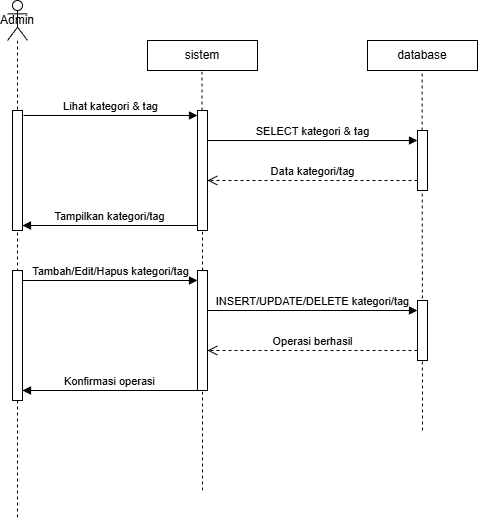

The diagram above was exported from draw.io. Its source (the exported page's mxGraphModel, read from the mxfile embedded in the PNG):
<mxGraphModel dx="1453" dy="732" grid="1" gridSize="10" guides="1" tooltips="1" connect="1" arrows="1" fold="1" page="1" pageScale="1" pageWidth="850" pageHeight="1100" math="0" shadow="0">
  <root>
    <mxCell id="0" />
    <mxCell id="1" parent="0" />
    <mxCell id="FGWtHARNkFRoolI5Ks2y-1" parent="1" style="shape=umlLifeline;perimeter=lifelinePerimeter;whiteSpace=wrap;html=1;container=1;dropTarget=0;collapsible=0;recursiveResize=0;outlineConnect=0;portConstraint=eastwest;newEdgeStyle={&quot;curved&quot;:0,&quot;rounded&quot;:0};participant=umlActor;" value="Admin" vertex="1">
      <mxGeometry height="520" width="20" x="80" y="80" as="geometry" />
    </mxCell>
    <mxCell id="SlDP3mkzFSmleF-QR-7f-1" parent="FGWtHARNkFRoolI5Ks2y-1" style="html=1;points=[[0,0,0,0,5],[0,1,0,0,-5],[1,0,0,0,5],[1,1,0,0,-5]];perimeter=orthogonalPerimeter;outlineConnect=0;targetShapes=umlLifeline;portConstraint=eastwest;newEdgeStyle={&quot;curved&quot;:0,&quot;rounded&quot;:0};" value="" vertex="1">
      <mxGeometry height="120" width="10" x="5" y="110" as="geometry" />
    </mxCell>
    <mxCell id="dlkJQMf4N1JRs0qVTaL7-10" parent="FGWtHARNkFRoolI5Ks2y-1" style="html=1;points=[[0,0,0,0,5],[0,1,0,0,-5],[1,0,0,0,5],[1,1,0,0,-5]];perimeter=orthogonalPerimeter;outlineConnect=0;targetShapes=umlLifeline;portConstraint=eastwest;newEdgeStyle={&quot;curved&quot;:0,&quot;rounded&quot;:0};" value="" vertex="1">
      <mxGeometry height="130" width="10" x="5" y="270" as="geometry" />
    </mxCell>
    <mxCell id="Vlhk4puOhZnwO28-_8EL-1" parent="1" style="html=1;whiteSpace=wrap;" value="sistem" vertex="1">
      <mxGeometry height="30" width="110" x="220" y="120" as="geometry" />
    </mxCell>
    <mxCell id="Vlhk4puOhZnwO28-_8EL-2" parent="1" style="html=1;whiteSpace=wrap;" value="database" vertex="1">
      <mxGeometry height="30" width="110" x="440" y="120" as="geometry" />
    </mxCell>
    <mxCell id="7u6Yp-YrcWrbkLC-6dWC-1" edge="1" parent="1" source="dlkJQMf4N1JRs0qVTaL7-1" style="endArrow=none;dashed=1;html=1;rounded=0;entryX=0.5;entryY=1;entryDx=0;entryDy=0;" value="">
      <mxGeometry height="50" relative="1" width="50" as="geometry">
        <mxPoint x="274.5" y="590" as="sourcePoint" />
        <mxPoint x="274.5" y="150" as="targetPoint" />
      </mxGeometry>
    </mxCell>
    <mxCell id="7u6Yp-YrcWrbkLC-6dWC-2" edge="1" parent="1" style="html=1;verticalAlign=bottom;endArrow=block;curved=0;rounded=0;entryX=0;entryY=0;entryDx=0;entryDy=5;entryPerimeter=0;" target="dlkJQMf4N1JRs0qVTaL7-1" value="Lihat kategori &amp;amp; tag">
      <mxGeometry relative="1" width="80" as="geometry">
        <mxPoint x="96" y="195" as="sourcePoint" />
        <mxPoint x="266" y="195" as="targetPoint" />
      </mxGeometry>
    </mxCell>
    <mxCell id="7u6Yp-YrcWrbkLC-6dWC-3" edge="1" parent="1" style="endArrow=none;dashed=1;html=1;rounded=0;entryX=0.5;entryY=1;entryDx=0;entryDy=0;" value="">
      <mxGeometry height="50" relative="1" width="50" as="geometry">
        <mxPoint x="495" y="510" as="sourcePoint" />
        <mxPoint x="494.6" y="150" as="targetPoint" />
      </mxGeometry>
    </mxCell>
    <mxCell id="dlkJQMf4N1JRs0qVTaL7-2" edge="1" parent="1" source="dlkJQMf4N1JRs0qVTaL7-11" style="endArrow=none;dashed=1;html=1;rounded=0;entryX=0.5;entryY=1;entryDx=0;entryDy=0;" target="dlkJQMf4N1JRs0qVTaL7-1" value="">
      <mxGeometry height="50" relative="1" width="50" as="geometry">
        <mxPoint x="274.5" y="590" as="sourcePoint" />
        <mxPoint x="274.5" y="150" as="targetPoint" />
      </mxGeometry>
    </mxCell>
    <mxCell id="dlkJQMf4N1JRs0qVTaL7-1" parent="1" style="html=1;points=[[0,0,0,0,5],[0,1,0,0,-5],[1,0,0,0,5],[1,1,0,0,-5]];perimeter=orthogonalPerimeter;outlineConnect=0;targetShapes=umlLifeline;portConstraint=eastwest;newEdgeStyle={&quot;curved&quot;:0,&quot;rounded&quot;:0};" value="" vertex="1">
      <mxGeometry height="120" width="10" x="270" y="190" as="geometry" />
    </mxCell>
    <mxCell id="dlkJQMf4N1JRs0qVTaL7-3" edge="1" parent="1" style="html=1;verticalAlign=bottom;endArrow=block;curved=0;rounded=0;exitX=1;exitY=0;exitDx=0;exitDy=5;exitPerimeter=0;" target="dlkJQMf4N1JRs0qVTaL7-4" value="SELECT kategori &amp;amp; tag">
      <mxGeometry relative="1" width="80" as="geometry">
        <mxPoint x="280" y="220" as="sourcePoint" />
        <mxPoint x="459" y="220" as="targetPoint" />
      </mxGeometry>
    </mxCell>
    <mxCell id="dlkJQMf4N1JRs0qVTaL7-4" parent="1" style="html=1;points=[[0,0,0,0,5],[0,1,0,0,-5],[1,0,0,0,5],[1,1,0,0,-5]];perimeter=orthogonalPerimeter;outlineConnect=0;targetShapes=umlLifeline;portConstraint=eastwest;newEdgeStyle={&quot;curved&quot;:0,&quot;rounded&quot;:0};" value="" vertex="1">
      <mxGeometry height="60" width="10" x="490" y="210" as="geometry" />
    </mxCell>
    <mxCell id="dlkJQMf4N1JRs0qVTaL7-5" edge="1" parent="1" source="dlkJQMf4N1JRs0qVTaL7-4" style="html=1;verticalAlign=bottom;endArrow=open;dashed=1;endSize=8;curved=0;rounded=0;" value="Data kategori/tag">
      <mxGeometry relative="1" as="geometry">
        <mxPoint x="360" y="260" as="sourcePoint" />
        <mxPoint x="280" y="260" as="targetPoint" />
      </mxGeometry>
    </mxCell>
    <mxCell id="dlkJQMf4N1JRs0qVTaL7-9" edge="1" parent="1" source="dlkJQMf4N1JRs0qVTaL7-1" style="html=1;verticalAlign=bottom;endArrow=block;curved=0;rounded=0;exitX=0;exitY=1;exitDx=0;exitDy=-5;exitPerimeter=0;" value="Tampilkan kategori/tag">
      <mxGeometry relative="1" width="80" as="geometry">
        <mxPoint x="265.0000000000001" y="305" as="sourcePoint" />
        <mxPoint x="95" y="305" as="targetPoint" />
      </mxGeometry>
    </mxCell>
    <mxCell id="dlkJQMf4N1JRs0qVTaL7-12" edge="1" parent="1" style="endArrow=none;dashed=1;html=1;rounded=0;entryX=0.5;entryY=1;entryDx=0;entryDy=0;" target="dlkJQMf4N1JRs0qVTaL7-11" value="">
      <mxGeometry height="50" relative="1" width="50" as="geometry">
        <mxPoint x="275" y="570" as="sourcePoint" />
        <mxPoint x="275" y="310" as="targetPoint" />
      </mxGeometry>
    </mxCell>
    <mxCell id="dlkJQMf4N1JRs0qVTaL7-11" parent="1" style="html=1;points=[[0,0,0,0,5],[0,1,0,0,-5],[1,0,0,0,5],[1,1,0,0,-5]];perimeter=orthogonalPerimeter;outlineConnect=0;targetShapes=umlLifeline;portConstraint=eastwest;newEdgeStyle={&quot;curved&quot;:0,&quot;rounded&quot;:0};" value="" vertex="1">
      <mxGeometry height="120" width="10" x="270" y="350" as="geometry" />
    </mxCell>
    <mxCell id="dlkJQMf4N1JRs0qVTaL7-13" edge="1" parent="1" style="html=1;verticalAlign=bottom;endArrow=block;curved=0;rounded=0;entryX=0;entryY=0.083;entryDx=0;entryDy=0;entryPerimeter=0;" target="dlkJQMf4N1JRs0qVTaL7-11" value="Tambah/Edit/Hapus kategori/tag">
      <mxGeometry relative="1" width="80" as="geometry">
        <mxPoint x="95" y="360" as="sourcePoint" />
        <mxPoint x="266" y="360" as="targetPoint" />
      </mxGeometry>
    </mxCell>
    <mxCell id="dlkJQMf4N1JRs0qVTaL7-14" edge="1" parent="1" style="html=1;verticalAlign=bottom;endArrow=block;curved=0;rounded=0;exitX=1;exitY=0;exitDx=0;exitDy=5;exitPerimeter=0;" value="INSERT/UPDATE/DELETE kategori/tag">
      <mxGeometry relative="1" width="80" as="geometry">
        <mxPoint x="280" y="390" as="sourcePoint" />
        <mxPoint x="490" y="390" as="targetPoint" />
      </mxGeometry>
    </mxCell>
    <mxCell id="dlkJQMf4N1JRs0qVTaL7-15" parent="1" style="html=1;points=[[0,0,0,0,5],[0,1,0,0,-5],[1,0,0,0,5],[1,1,0,0,-5]];perimeter=orthogonalPerimeter;outlineConnect=0;targetShapes=umlLifeline;portConstraint=eastwest;newEdgeStyle={&quot;curved&quot;:0,&quot;rounded&quot;:0};" value="" vertex="1">
      <mxGeometry height="60" width="10" x="490" y="380" as="geometry" />
    </mxCell>
    <mxCell id="dlkJQMf4N1JRs0qVTaL7-16" edge="1" parent="1" style="html=1;verticalAlign=bottom;endArrow=open;dashed=1;endSize=8;curved=0;rounded=0;" value="Operasi berhasil">
      <mxGeometry relative="1" as="geometry">
        <mxPoint x="490" y="430" as="sourcePoint" />
        <mxPoint x="280" y="430" as="targetPoint" />
      </mxGeometry>
    </mxCell>
    <mxCell id="dlkJQMf4N1JRs0qVTaL7-17" edge="1" parent="1" source="dlkJQMf4N1JRs0qVTaL7-11" style="html=1;verticalAlign=bottom;endArrow=block;curved=0;rounded=0;" value="Konfirmasi operasi">
      <mxGeometry relative="1" width="80" as="geometry">
        <mxPoint x="255" y="470" as="sourcePoint" />
        <mxPoint x="95" y="470" as="targetPoint" />
      </mxGeometry>
    </mxCell>
  </root>
</mxGraphModel>